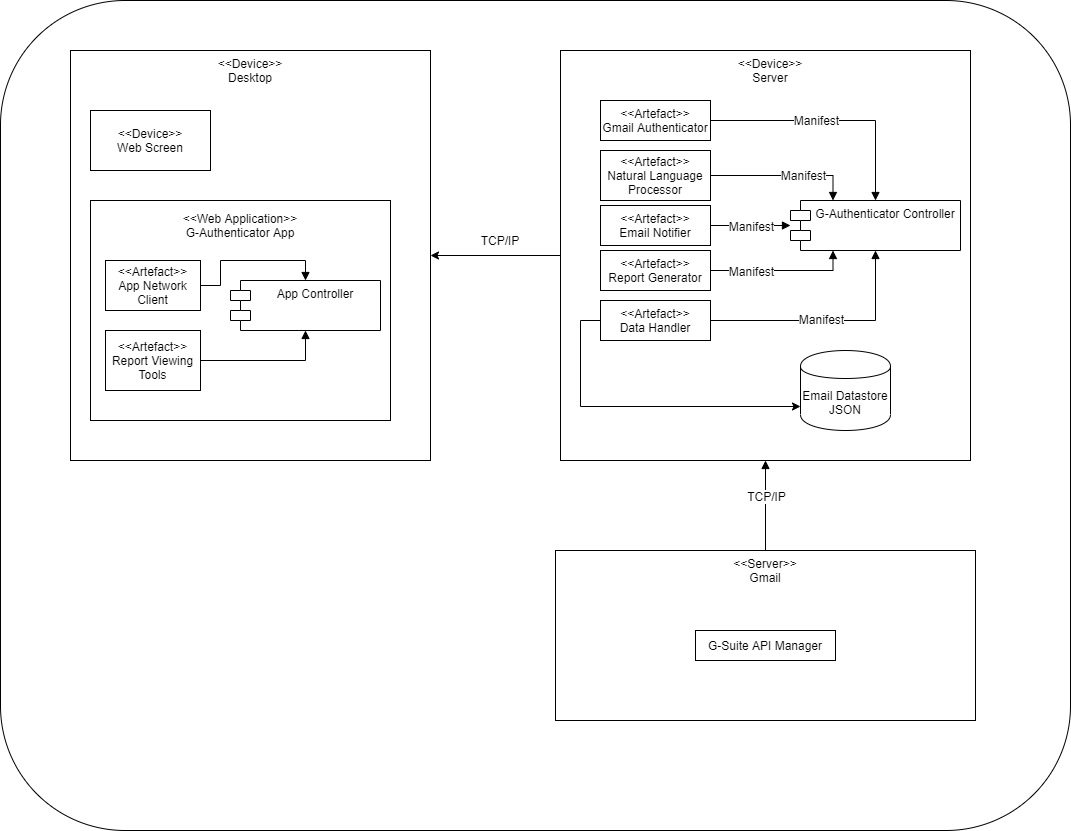

The diagram above was exported from draw.io. Its source (the exported page's mxGraphModel, read from the mxfile embedded in the PNG):
<mxGraphModel dx="1888" dy="1648" grid="1" gridSize="10" guides="1" tooltips="1" connect="1" arrows="1" fold="1" page="1" pageScale="1" pageWidth="850" pageHeight="1100" math="0" shadow="0">
  <root>
    <mxCell id="0" />
    <mxCell id="1" parent="0" />
    <mxCell id="dT5q4aG1cFKa0SPj11_n-1" value="" style="rounded=1;whiteSpace=wrap;html=1;" parent="1" vertex="1">
      <mxGeometry x="-190" y="-110" width="1070" height="830" as="geometry" />
    </mxCell>
    <mxCell id="IT3FJjaxVen_bfMc0qDX-1" value="" style="rounded=0;whiteSpace=wrap;html=1;" parent="1" vertex="1">
      <mxGeometry x="-120" y="-60" width="360" height="410" as="geometry" />
    </mxCell>
    <mxCell id="IT3FJjaxVen_bfMc0qDX-2" value="&amp;lt;&amp;lt;Device&amp;gt;&amp;gt;&lt;br&gt;Desktop" style="text;html=1;strokeColor=none;fillColor=none;align=center;verticalAlign=middle;whiteSpace=wrap;rounded=0;" parent="1" vertex="1">
      <mxGeometry y="-60" width="120" height="40" as="geometry" />
    </mxCell>
    <mxCell id="IT3FJjaxVen_bfMc0qDX-14" style="edgeStyle=orthogonalEdgeStyle;rounded=0;orthogonalLoop=1;jettySize=auto;html=1;exitX=0;exitY=0.5;exitDx=0;exitDy=0;" parent="1" source="IT3FJjaxVen_bfMc0qDX-3" target="IT3FJjaxVen_bfMc0qDX-1" edge="1">
      <mxGeometry relative="1" as="geometry" />
    </mxCell>
    <mxCell id="IT3FJjaxVen_bfMc0qDX-3" value="" style="whiteSpace=wrap;html=1;aspect=fixed;" parent="1" vertex="1">
      <mxGeometry x="370" y="-60" width="410" height="410" as="geometry" />
    </mxCell>
    <mxCell id="IT3FJjaxVen_bfMc0qDX-5" value="&amp;lt;&amp;lt;Device&amp;gt;&amp;gt;&lt;br&gt;Server" style="text;html=1;strokeColor=none;fillColor=none;align=center;verticalAlign=middle;whiteSpace=wrap;rounded=0;" parent="1" vertex="1">
      <mxGeometry x="490" y="-50" width="180" height="20" as="geometry" />
    </mxCell>
    <mxCell id="IT3FJjaxVen_bfMc0qDX-6" value="&amp;lt;&amp;lt;Device&amp;gt;&amp;gt;&lt;br&gt;Web Screen" style="rounded=0;whiteSpace=wrap;html=1;" parent="1" vertex="1">
      <mxGeometry x="-100" width="120" height="60" as="geometry" />
    </mxCell>
    <mxCell id="IT3FJjaxVen_bfMc0qDX-7" value="Email Datastore&lt;br&gt;JSON" style="shape=cylinder;whiteSpace=wrap;html=1;boundedLbl=1;backgroundOutline=1;" parent="1" vertex="1">
      <mxGeometry x="610" y="240" width="90" height="80" as="geometry" />
    </mxCell>
    <mxCell id="IT3FJjaxVen_bfMc0qDX-11" style="edgeStyle=orthogonalEdgeStyle;rounded=0;orthogonalLoop=1;jettySize=auto;html=1;entryX=0;entryY=0.7;entryDx=0;entryDy=0;exitX=0;exitY=0.5;exitDx=0;exitDy=0;" parent="1" source="IT3FJjaxVen_bfMc0qDX-8" target="IT3FJjaxVen_bfMc0qDX-7" edge="1">
      <mxGeometry relative="1" as="geometry" />
    </mxCell>
    <mxCell id="IT3FJjaxVen_bfMc0qDX-29" style="edgeStyle=orthogonalEdgeStyle;rounded=0;orthogonalLoop=1;jettySize=auto;html=1;endArrow=block;endFill=1;" parent="1" source="IT3FJjaxVen_bfMc0qDX-8" target="IT3FJjaxVen_bfMc0qDX-23" edge="1">
      <mxGeometry relative="1" as="geometry" />
    </mxCell>
    <mxCell id="IT3FJjaxVen_bfMc0qDX-30" value="Manifest" style="text;html=1;align=center;verticalAlign=middle;resizable=0;points=[];labelBackgroundColor=#ffffff;" parent="IT3FJjaxVen_bfMc0qDX-29" vertex="1" connectable="0">
      <mxGeometry x="-0.0667" y="2" relative="1" as="geometry">
        <mxPoint as="offset" />
      </mxGeometry>
    </mxCell>
    <mxCell id="IT3FJjaxVen_bfMc0qDX-8" value="&lt;div&gt;&amp;lt;&amp;lt;Artefact&amp;gt;&amp;gt;&lt;/div&gt;&lt;div&gt;Data&amp;nbsp;&lt;span&gt;Handler&lt;/span&gt;&lt;/div&gt;" style="rounded=0;whiteSpace=wrap;html=1;" parent="1" vertex="1">
      <mxGeometry x="410" y="190" width="110" height="40" as="geometry" />
    </mxCell>
    <mxCell id="IT3FJjaxVen_bfMc0qDX-32" style="edgeStyle=orthogonalEdgeStyle;rounded=0;orthogonalLoop=1;jettySize=auto;html=1;entryX=0.25;entryY=0;entryDx=0;entryDy=0;endArrow=block;endFill=1;" parent="1" source="IT3FJjaxVen_bfMc0qDX-13" target="IT3FJjaxVen_bfMc0qDX-23" edge="1">
      <mxGeometry relative="1" as="geometry" />
    </mxCell>
    <mxCell id="IT3FJjaxVen_bfMc0qDX-33" value="Manifest" style="text;html=1;align=center;verticalAlign=middle;resizable=0;points=[];labelBackgroundColor=#ffffff;" parent="IT3FJjaxVen_bfMc0qDX-32" vertex="1" connectable="0">
      <mxGeometry x="0.2459" y="1" relative="1" as="geometry">
        <mxPoint as="offset" />
      </mxGeometry>
    </mxCell>
    <mxCell id="IT3FJjaxVen_bfMc0qDX-13" value="&lt;div&gt;&amp;lt;&amp;lt;Artefact&amp;gt;&amp;gt;&lt;/div&gt;&lt;div&gt;Natural&amp;nbsp;&lt;span&gt;Language&lt;/span&gt;&lt;/div&gt;&lt;div&gt;&lt;span&gt;Processor&lt;/span&gt;&lt;/div&gt;" style="rounded=0;whiteSpace=wrap;html=1;" parent="1" vertex="1">
      <mxGeometry x="410" y="40" width="110" height="50" as="geometry" />
    </mxCell>
    <mxCell id="IT3FJjaxVen_bfMc0qDX-22" style="edgeStyle=orthogonalEdgeStyle;rounded=0;orthogonalLoop=1;jettySize=auto;html=1;endArrow=block;endFill=1;entryX=0.5;entryY=0;entryDx=0;entryDy=0;" parent="1" source="IT3FJjaxVen_bfMc0qDX-15" target="IT3FJjaxVen_bfMc0qDX-23" edge="1">
      <mxGeometry relative="1" as="geometry">
        <mxPoint x="685" y="80" as="targetPoint" />
      </mxGeometry>
    </mxCell>
    <mxCell id="IT3FJjaxVen_bfMc0qDX-31" value="Manifest" style="text;html=1;align=center;verticalAlign=middle;resizable=0;points=[];labelBackgroundColor=#ffffff;" parent="IT3FJjaxVen_bfMc0qDX-22" vertex="1" connectable="0">
      <mxGeometry x="-0.1429" y="1" relative="1" as="geometry">
        <mxPoint as="offset" />
      </mxGeometry>
    </mxCell>
    <mxCell id="IT3FJjaxVen_bfMc0qDX-15" value="&amp;lt;&amp;lt;Artefact&amp;gt;&amp;gt;&lt;br&gt;Gmail Authenticator" style="rounded=0;whiteSpace=wrap;html=1;" parent="1" vertex="1">
      <mxGeometry x="410" y="-10" width="110" height="40" as="geometry" />
    </mxCell>
    <mxCell id="IT3FJjaxVen_bfMc0qDX-16" value="TCP/IP" style="text;html=1;strokeColor=none;fillColor=none;align=center;verticalAlign=middle;whiteSpace=wrap;rounded=0;" parent="1" vertex="1">
      <mxGeometry x="290" y="120" width="40" height="20" as="geometry" />
    </mxCell>
    <mxCell id="IT3FJjaxVen_bfMc0qDX-23" value="G-Authenticator Controller" style="shape=module;align=left;spacingLeft=20;align=center;verticalAlign=top;" parent="1" vertex="1">
      <mxGeometry x="600" y="90" width="170" height="50" as="geometry" />
    </mxCell>
    <mxCell id="IT3FJjaxVen_bfMc0qDX-27" value="" style="html=1;align=center;" parent="1" vertex="1">
      <mxGeometry x="-100" y="90" width="300" height="220" as="geometry" />
    </mxCell>
    <mxCell id="IT3FJjaxVen_bfMc0qDX-28" value="&lt;span style=&quot;white-space: nowrap&quot;&gt;&amp;lt;&amp;lt;Web Application&amp;gt;&amp;gt;&lt;/span&gt;&lt;br style=&quot;white-space: nowrap&quot;&gt;&lt;span style=&quot;white-space: nowrap&quot;&gt;G-Authenticator App&lt;/span&gt;" style="text;html=1;strokeColor=none;fillColor=none;align=center;verticalAlign=middle;whiteSpace=wrap;rounded=0;" parent="1" vertex="1">
      <mxGeometry x="-30" y="100" width="160" height="30" as="geometry" />
    </mxCell>
    <mxCell id="IT3FJjaxVen_bfMc0qDX-37" style="edgeStyle=orthogonalEdgeStyle;rounded=0;orthogonalLoop=1;jettySize=auto;html=1;endArrow=block;endFill=1;" parent="1" source="IT3FJjaxVen_bfMc0qDX-34" target="IT3FJjaxVen_bfMc0qDX-3" edge="1">
      <mxGeometry relative="1" as="geometry" />
    </mxCell>
    <mxCell id="IT3FJjaxVen_bfMc0qDX-38" value="TCP/IP" style="text;html=1;align=center;verticalAlign=middle;resizable=0;points=[];labelBackgroundColor=#ffffff;" parent="IT3FJjaxVen_bfMc0qDX-37" vertex="1" connectable="0">
      <mxGeometry x="0.2222" relative="1" as="geometry">
        <mxPoint as="offset" />
      </mxGeometry>
    </mxCell>
    <mxCell id="IT3FJjaxVen_bfMc0qDX-34" value="" style="rounded=0;whiteSpace=wrap;html=1;" parent="1" vertex="1">
      <mxGeometry x="365" y="440" width="420" height="170" as="geometry" />
    </mxCell>
    <mxCell id="IT3FJjaxVen_bfMc0qDX-35" value="&amp;lt;&amp;lt;Server&amp;gt;&amp;gt;&lt;br&gt;Gmail" style="text;html=1;strokeColor=none;fillColor=none;align=center;verticalAlign=middle;whiteSpace=wrap;rounded=0;" parent="1" vertex="1">
      <mxGeometry x="490" y="450" width="170" height="20" as="geometry" />
    </mxCell>
    <mxCell id="IT3FJjaxVen_bfMc0qDX-36" value="G-Suite API Manager" style="rounded=0;whiteSpace=wrap;html=1;" parent="1" vertex="1">
      <mxGeometry x="505" y="520" width="140" height="30" as="geometry" />
    </mxCell>
    <mxCell id="IT3FJjaxVen_bfMc0qDX-40" style="edgeStyle=orthogonalEdgeStyle;rounded=0;orthogonalLoop=1;jettySize=auto;html=1;endArrow=block;endFill=1;" parent="1" source="IT3FJjaxVen_bfMc0qDX-39" target="IT3FJjaxVen_bfMc0qDX-23" edge="1">
      <mxGeometry relative="1" as="geometry" />
    </mxCell>
    <mxCell id="IT3FJjaxVen_bfMc0qDX-41" value="Manifest" style="text;html=1;align=center;verticalAlign=middle;resizable=0;points=[];labelBackgroundColor=#ffffff;" parent="IT3FJjaxVen_bfMc0qDX-40" vertex="1" connectable="0">
      <mxGeometry x="-0.5138" y="1" relative="1" as="geometry">
        <mxPoint x="21" y="1" as="offset" />
      </mxGeometry>
    </mxCell>
    <mxCell id="IT3FJjaxVen_bfMc0qDX-39" value="&amp;lt;&amp;lt;Artefact&amp;gt;&amp;gt;&lt;br&gt;Email Notifier" style="rounded=0;whiteSpace=wrap;html=1;" parent="1" vertex="1">
      <mxGeometry x="410" y="95" width="110" height="40" as="geometry" />
    </mxCell>
    <mxCell id="IT3FJjaxVen_bfMc0qDX-43" style="edgeStyle=orthogonalEdgeStyle;rounded=0;orthogonalLoop=1;jettySize=auto;html=1;entryX=0.25;entryY=1;entryDx=0;entryDy=0;endArrow=block;endFill=1;" parent="1" source="IT3FJjaxVen_bfMc0qDX-42" target="IT3FJjaxVen_bfMc0qDX-23" edge="1">
      <mxGeometry relative="1" as="geometry" />
    </mxCell>
    <mxCell id="IT3FJjaxVen_bfMc0qDX-44" value="Manifest" style="text;html=1;align=center;verticalAlign=middle;resizable=0;points=[];labelBackgroundColor=#ffffff;" parent="IT3FJjaxVen_bfMc0qDX-43" vertex="1" connectable="0">
      <mxGeometry x="0.6421" y="-1" relative="1" as="geometry">
        <mxPoint x="-77" y="-1" as="offset" />
      </mxGeometry>
    </mxCell>
    <mxCell id="IT3FJjaxVen_bfMc0qDX-42" value="&amp;lt;&amp;lt;Artefact&amp;gt;&amp;gt;&lt;br&gt;Report Generator" style="rounded=0;whiteSpace=wrap;html=1;" parent="1" vertex="1">
      <mxGeometry x="410" y="140" width="110" height="40" as="geometry" />
    </mxCell>
    <mxCell id="IT3FJjaxVen_bfMc0qDX-45" value="App Controller" style="shape=module;align=left;spacingLeft=20;align=center;verticalAlign=top;" parent="1" vertex="1">
      <mxGeometry x="40" y="170" width="150" height="50" as="geometry" />
    </mxCell>
    <mxCell id="IT3FJjaxVen_bfMc0qDX-48" style="edgeStyle=orthogonalEdgeStyle;rounded=0;orthogonalLoop=1;jettySize=auto;html=1;entryX=0.5;entryY=0;entryDx=0;entryDy=0;endArrow=block;endFill=1;" parent="1" source="IT3FJjaxVen_bfMc0qDX-46" target="IT3FJjaxVen_bfMc0qDX-45" edge="1">
      <mxGeometry relative="1" as="geometry" />
    </mxCell>
    <mxCell id="IT3FJjaxVen_bfMc0qDX-46" value="&amp;lt;&amp;lt;Artefact&amp;gt;&amp;gt;&lt;br&gt;App Network Client" style="rounded=0;whiteSpace=wrap;html=1;" parent="1" vertex="1">
      <mxGeometry x="-85" y="150" width="95" height="50" as="geometry" />
    </mxCell>
    <mxCell id="IT3FJjaxVen_bfMc0qDX-49" style="edgeStyle=orthogonalEdgeStyle;rounded=0;orthogonalLoop=1;jettySize=auto;html=1;entryX=0.5;entryY=1;entryDx=0;entryDy=0;endArrow=block;endFill=1;" parent="1" source="IT3FJjaxVen_bfMc0qDX-47" target="IT3FJjaxVen_bfMc0qDX-45" edge="1">
      <mxGeometry relative="1" as="geometry" />
    </mxCell>
    <mxCell id="IT3FJjaxVen_bfMc0qDX-47" value="&amp;lt;&amp;lt;Artefact&amp;gt;&amp;gt;&lt;br&gt;Report Viewing Tools" style="rounded=0;whiteSpace=wrap;html=1;" parent="1" vertex="1">
      <mxGeometry x="-85" y="220" width="95" height="60" as="geometry" />
    </mxCell>
  </root>
</mxGraphModel>